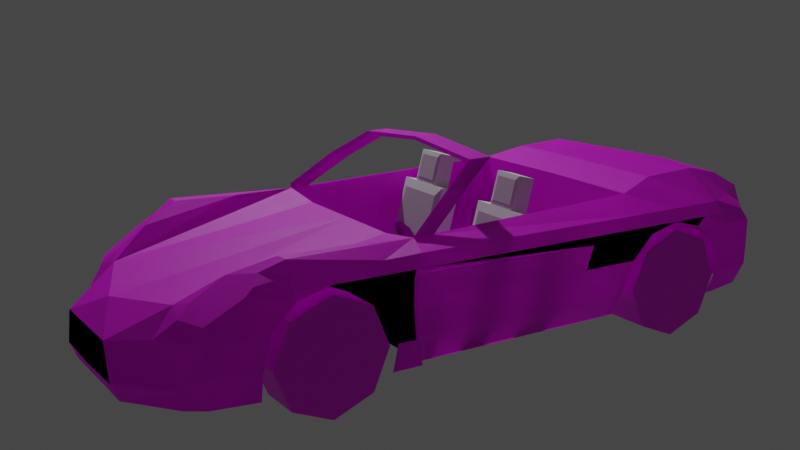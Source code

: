 # Source: Porsche_911.blend  (saved by Blender 3.5.10; exported with 4.5.12 LTS)
import bpy
from mathutils import Matrix  # noqa: F401  (used for matrix-valued properties, if any)

bpy.ops.wm.read_factory_settings(use_empty=True)
scene = bpy.context.scene
scene.name = 'Scene'

# ---- collections
col_collection = bpy.data.collections.new('Collection'); scene.collection.children.link(col_collection)
col_references = bpy.data.collections.new('References'); scene.collection.children.link(col_references)

# ---- images (referenced by path relative to the original .blend; pixels are not part of the script)
import os
ASSET_DIR = os.environ.get("B2B_ASSET_DIR", "")  # directory of the original .blend (textures are referenced by path, not embedded)
HERE = os.path.dirname(os.path.abspath(__file__))  # packed textures are extracted next to this script under _unpacked/

def load_image(name, relpath, width, height, colorspace="sRGB"):
    """Load a texture the original file referenced (path relative to the .blend, or extracted next to this script)."""
    p = next((c for c in (os.path.join(HERE, relpath), os.path.join(ASSET_DIR, relpath)) if relpath and os.path.exists(c)), "")
    if p:
        img = bpy.data.images.load(p, check_existing=True)
        img.name = name
    else:  # same state as the original file: an image datablock whose file is absent (Cycles renders it pink)
        img = bpy.data.images.new(name, width, height)
        img.source = "FILE"
        img.filepath = "//" + (relpath or name)
    img.colorspace_settings.name = colorspace
    return img
img_porsche_body = load_image('Porsche_body', 'Porsche_body.png', 1024, 1024, 'sRGB')
img_wheels = load_image('Wheels', 'Wheels.png', 1024, 1024, 'sRGB')
img_steering_wheel = load_image('Steering wheel', 'Steering wheel.png', 1024, 1024, 'sRGB')

# ---- materials (node trees are filled in below, after node groups)
mat_material_001 = bpy.data.materials.new('Material.001')
mat_material = bpy.data.materials.new('Material')
mat_material_003 = bpy.data.materials.new('Material.003')

# ---- material node trees
mat_material_001.use_nodes = True; mat_material_001.node_tree.nodes.clear()
_N = mat_material_001.node_tree.nodes; _L = mat_material_001.node_tree.links
n0 = _N.new('ShaderNodeBsdfPrincipled'); n0.name = 'Principled BSDF'; n0.location = (10, 300)
n0.distribution = 'GGX'
n0.subsurface_method = 'RANDOM_WALK_SKIN'
n0.inputs[3].default_value = 1.45
n0.inputs[27].default_value = (0.0, 0.0, 0.0, 1.0)
n0.inputs[28].default_value = 1.0
n1 = _N.new('ShaderNodeOutputMaterial'); n1.name = 'Material Output'; n1.location = (300, 300)
n2 = _N.new('ShaderNodeTexImage'); n2.name = 'Image Texture'; n2.location = (-280, 271)
n2.image = img_porsche_body
_L.new(n0.outputs[0], n1.inputs[0])
_L.new(n2.outputs[0], n0.inputs[0])
n1.is_active_output = True
mat_material.use_nodes = True; mat_material.node_tree.nodes.clear()
_N = mat_material.node_tree.nodes; _L = mat_material.node_tree.links
n0 = _N.new('ShaderNodeBsdfPrincipled'); n0.name = 'Principled BSDF'; n0.location = (10, 300)
n0.distribution = 'GGX'
n0.subsurface_method = 'RANDOM_WALK_SKIN'
n0.inputs[3].default_value = 1.45
n0.inputs[27].default_value = (0.0, 0.0, 0.0, 1.0)
n0.inputs[28].default_value = 1.0
n1 = _N.new('ShaderNodeOutputMaterial'); n1.name = 'Material Output'; n1.location = (300, 300)
n2 = _N.new('ShaderNodeTexImage'); n2.name = 'Image Texture'; n2.location = (-280, 271)
n2.image = img_wheels
_L.new(n0.outputs[0], n1.inputs[0])
_L.new(n2.outputs[0], n0.inputs[0])
n1.is_active_output = True
mat_material_003.use_nodes = True; mat_material_003.node_tree.nodes.clear()
_N = mat_material_003.node_tree.nodes; _L = mat_material_003.node_tree.links
n0 = _N.new('ShaderNodeBsdfPrincipled'); n0.name = 'Principled BSDF'; n0.location = (10, 300)
n0.distribution = 'GGX'
n0.subsurface_method = 'RANDOM_WALK_SKIN'
n0.inputs[3].default_value = 1.45
n0.inputs[27].default_value = (0.0, 0.0, 0.0, 1.0)
n0.inputs[28].default_value = 1.0
n1 = _N.new('ShaderNodeOutputMaterial'); n1.name = 'Material Output'; n1.location = (300, 300)
n2 = _N.new('ShaderNodeTexImage'); n2.name = 'Image Texture'; n2.location = (-280, 271)
n2.image = img_steering_wheel
_L.new(n0.outputs[0], n1.inputs[0])
_L.new(n2.outputs[0], n0.inputs[0])
n1.is_active_output = True

# ---- world
world_world = bpy.data.worlds.new('World'); scene.world = world_world
world_world.use_nodes = True; world_world.node_tree.nodes.clear()
_N = world_world.node_tree.nodes; _L = world_world.node_tree.links
n0 = _N.new('ShaderNodeOutputWorld'); n0.name = 'World Output'; n0.location = (300, 300)
n1 = _N.new('ShaderNodeBackground'); n1.name = 'Background'; n1.location = (10, 300)
n1.inputs[0].default_value = (0.05088, 0.05088, 0.05088, 1.0)
_L.new(n1.outputs[0], n0.inputs[0])
n0.is_active_output = True
world_world.color = (0.05088, 0.05088, 0.05088)
world_world.use_sun_shadow = False
world_world.sun_shadow_jitter_overblur = 0.0

# ---- cameras
cam_camera = bpy.data.cameras.new('Camera')
cam_camera.clip_end = 100.0
cam_camera.ortho_scale = 7.314

# ---- lights
light_light = bpy.data.lights.new('Light', 'POINT')
light_light.transmission_factor = 0.0
light_light.energy = 1000.0
light_light.shadow_soft_size = 0.1
light_light.shadow_maximum_resolution = 0.006
light_light.use_absolute_resolution = True

# ---- meshes
me_circle_002 = bpy.data.meshes.new('Circle.002')
me_circle_002.from_pydata([(0.6832, 2.91, 0.2549), (0.6832, 2.87, 0.4049), (0.6832, 2.76, 0.5147), (0.6832, 2.61, 0.5549), (0.6832, 2.46, 0.5147), (0.6832, 2.35, 0.4049), (0.6832, 2.31, 0.2549), (0.6517, 2.316, 0.1208), (0.6832, 0.921, 0.5147), (0.6832, 1.031, 0.4049), (0.6588, 1.071, 0.2549), (0.6517, 2.906, 0.1262), (0.6832, 0.771, 0.5549), (0.6832, 0.621, 0.5147), (0.6832, 0.5112, 0.4049), (0.6702, 0.471, 0.2549), (0.6076, 0.4585, 0.1322), (0.609, 1.078, 0.1332), (0.6224, 3.1, 0.2549), (0.6187, 3.094, 0.3761), (0.6106, 2.941, 0.5421), (0.5976, 2.902, 0.5725), (0.5912, 3.096, 0.1114), (0.4331, 0.4157, 0.7288), (0.5987, 0.4157, 0.5997), (0.6482, 0.4157, 0.5435), (0.6109, 0.4157, 0.1338), (0.6769, 0.771, 0.6186), (0.5558, 2.864, 0.6121), (0.6704, 0.4157, 0.2565), (0.6759, 2.778, 0.5549), (0.6567, 2.358, 0.6083), (0.6832, 2.421, 0.5549), (0.6405, 2.771, 0.6083), (0.6832, 0.5783, 0.5549), (0.6769, 0.9694, 0.6186), (0.6769, 0.5106, 0.6186), (0.6832, 0.9397, 0.5549), (0.6517, 2.17, 0.1223), (0.6832, 2.224, 0.2549), (0.6832, 2.235, 0.4049), (0.6832, 2.232, 0.5147), (0.6769, 2.194, 0.6186), (0.6832, 2.225, 0.5549), (0.609, 1.814, 0.1332), (0.6832, 1.427, 0.2443), (0.6832, 1.316, 0.4049), (0.6832, 1.277, 0.5147), (0.6769, 1.266, 0.6186), (0.6832, 1.266, 0.5549), (0.4842, 0.771, 0.7355), (0.5236, 3.178, 0.1841), (0.6735, 0.4157, 0.3859), (0.5565, 2.157, 0.6484), (0.6027, 2.764, 0.6623), (0.5349, 0.9694, 0.6866), (0.4842, 0.5106, 0.7478), (0.5618, 2.059, 0.6505), (0.5234, 3.174, 0.104), (0.3894, 3.235, 0.3612), (0.4482, 2.95, 0.5903), (0.3497, 3.131, 0.473), (0.5411, 2.769, 0.6623), (0.3497, 3.131, 0.473), (0.4353, 3.092, 0.4996), (0.2743, 3.374, 0.1723), (0.2741, 3.34, 0.09222), (0.0, 3.374, 0.1633), (0.0, 3.34, 0.09222), (0.2241, 3.374, 0.3346), (0.0, 3.374, 0.3346), (0.492, 1.96, 0.795), (0.4947, 1.862, 0.7923), (0.4185, 1.677, 0.9003), (0.4159, 1.789, 0.9), (0.0, 1.676, 0.9369), (0.0, 1.788, 0.9366), (0.609, 2.155, 0.1226), (0.6489, 2.191, 0.2545), (0.6489, 2.197, 0.4049), (0.6489, 2.192, 0.5147), (0.6769, 2.155, 0.6186), (0.6832, 2.185, 0.5549), (0.0, 2.155, 0.6186), (0.0, 3.271, 0.4366), (0.6735, 0.4157, 0.4938), (0.4312, 0.2619, 0.6927), (0.5367, 0.2716, 0.6023), (0.6258, 0.2619, 0.5435), (0.609, 0.2619, 0.1547), (0.6685, 0.2619, 0.2698), (0.6716, 0.2619, 0.3859), (0.6716, 0.2619, 0.4938), (0.3097, 0.09863, 0.6358), (0.4077, 0.07015, 0.5997), (0.4302, 0.07015, 0.5435), (0.0, 0.0629, 0.1788), (0.4103, 0.07015, 0.2698), (0.4077, 0.07015, 0.3859), (0.4039, 0.07015, 0.4938), (0.0, 0.3484, 0.7288), (0.0, -0.001098, 0.4832), (0.0, 0.01209, 0.4416), (0.0, 0.02659, 0.2271), (0.0, 0.0002207, 0.2944), (0.0, 0.01868, 0.3407), (0.0, 0.02659, 0.3813), (0.0, 0.1947, 0.6927), (0.0, 0.1947, 0.1547), (0.0, 0.03139, 0.6358), (0.0, -0.004341, 0.1788), (0.0, 0.7536, 0.7355), (0.0, 0.952, 0.6866), (0.0, 0.4932, 0.7478), (0.3384, 2.155, 0.6186), (0.4554, 3.154, 0.4468), (0.5813, 3.103, 0.4439), (0.0, 1.078, 0.1332), (0.0, 2.155, 0.1226), (0.0, 2.155, 0.1226), (0.5299, 2.463, 0.6554), (0.5726, 2.157, 0.6669), (0.5779, 2.059, 0.669), (0.5082, 1.96, 0.8135), (0.5108, 1.862, 0.8108), (0.4346, 1.678, 0.9188), (0.432, 1.789, 0.9185), (0.0, 1.788, 0.9551), (0.0, 1.677, 0.9554), (-0.6832, 2.91, 0.2549), (-0.6832, 2.87, 0.4049), (-0.6832, 2.76, 0.5147), (-0.6832, 2.61, 0.5549), (-0.6832, 2.46, 0.5147), (-0.6832, 2.35, 0.4049), (-0.6832, 2.31, 0.2549), (-0.6517, 2.316, 0.1208), (-0.6832, 0.921, 0.5147), (-0.6832, 1.031, 0.4049), (-0.6588, 1.071, 0.2549), (-0.6517, 2.906, 0.1262), (-0.6832, 0.771, 0.5549), (-0.6832, 0.621, 0.5147), (-0.6832, 0.5112, 0.4049), (-0.6702, 0.471, 0.2549), (-0.6076, 0.4585, 0.1322), (-0.609, 1.078, 0.1332), (-0.6224, 3.1, 0.2549), (-0.6187, 3.094, 0.3761), (-0.6106, 2.941, 0.5421), (-0.5976, 2.902, 0.5725), (-0.5912, 3.096, 0.1114), (-0.4331, 0.4157, 0.7288), (-0.5987, 0.4157, 0.5997), (-0.6482, 0.4157, 0.5435), (-0.6109, 0.4157, 0.1338), (-0.6769, 0.771, 0.6186), (-0.5558, 2.864, 0.6121), (-0.6704, 0.4157, 0.2565), (-0.6759, 2.778, 0.5549), (-0.6567, 2.358, 0.6083), (-0.6832, 2.421, 0.5549), (-0.6405, 2.771, 0.6083), (-0.6832, 0.5783, 0.5549), (-0.6769, 0.9694, 0.6186), (-0.6769, 0.5106, 0.6186), (-0.6832, 0.9397, 0.5549), (-0.6517, 2.17, 0.1223), (-0.6832, 2.224, 0.2549), (-0.6832, 2.235, 0.4049), (-0.6832, 2.232, 0.5147), (-0.6769, 2.194, 0.6186), (-0.6832, 2.225, 0.5549), (-0.609, 1.814, 0.1332), (-0.6832, 1.427, 0.2443), (-0.6832, 1.316, 0.4049), (-0.6832, 1.277, 0.5147), (-0.6769, 1.266, 0.6186), (-0.6832, 1.266, 0.5549), (-0.4842, 0.771, 0.7355), (-0.5236, 3.178, 0.1841), (-0.6735, 0.4157, 0.3859), (-0.5565, 2.157, 0.6484), (-0.6027, 2.764, 0.6623), (-0.5349, 0.9694, 0.6866), (-0.4842, 0.5106, 0.7478), (-0.5618, 2.059, 0.6505), (-0.5234, 3.174, 0.104), (-0.3894, 3.235, 0.3612), (-0.4482, 2.95, 0.5903), (-0.3497, 3.131, 0.473), (-0.5411, 2.769, 0.6623), (-0.3497, 3.131, 0.473), (-0.4353, 3.092, 0.4996), (-0.2743, 3.374, 0.1723), (-0.2741, 3.34, 0.09222), (-0.2241, 3.374, 0.3346), (-0.492, 1.96, 0.795), (-0.4947, 1.862, 0.7923), (-0.4185, 1.677, 0.9003), (-0.4159, 1.789, 0.9), (-0.609, 2.155, 0.1226), (-0.6489, 2.191, 0.2545), (-0.6489, 2.197, 0.4049), (-0.6489, 2.192, 0.5147), (-0.6769, 2.155, 0.6186), (-0.6832, 2.185, 0.5549), (-0.6735, 0.4157, 0.4938), (-0.4312, 0.2619, 0.6927), (-0.5367, 0.2716, 0.6023), (-0.6258, 0.2619, 0.5435), (-0.609, 0.2619, 0.1547), (-0.6685, 0.2619, 0.2698), (-0.6716, 0.2619, 0.3859), (-0.6716, 0.2619, 0.4938), (-0.3097, 0.09863, 0.6358), (-0.4077, 0.07015, 0.5997), (-0.4302, 0.07015, 0.5435), (-0.4103, 0.07015, 0.2698), (-0.4077, 0.07015, 0.3859), (-0.4039, 0.07015, 0.4938), (-0.3384, 2.155, 0.6186), (-0.4554, 3.154, 0.4468), (-0.5813, 3.103, 0.4439), (-0.5299, 2.463, 0.6554), (-0.5726, 2.157, 0.6669), (-0.5779, 2.059, 0.669), (-0.5082, 1.96, 0.8135), (-0.5108, 1.862, 0.8108), (-0.4346, 1.678, 0.9188), (-0.432, 1.789, 0.9185)], [(63, 61), (192, 190)], [(36, 25, 34), (52, 15, 14), (56, 24, 36), (11, 18, 0), (0, 19, 1), (1, 20, 2), (21, 2, 20), (47, 37, 8), (49, 81, 48), (46, 10, 45), (45, 17, 44), (85, 14, 13), (21, 33, 30), (31, 3, 33), (35, 49, 48), (32, 4, 3), (30, 3, 2), (37, 12, 8), (34, 27, 36), (27, 37, 35), (34, 13, 12), (31, 43, 32), (7, 39, 38), (6, 40, 39), (5, 41, 40), (32, 41, 4), (28, 54, 33), (36, 50, 56), (57, 55, 35), (120, 54, 62), (55, 27, 35), (34, 85, 13), (115, 19, 59), (22, 51, 18), (28, 62, 54), (66, 51, 58), (66, 67, 65), (65, 59, 51), (67, 69, 65), (51, 19, 18), (74, 123, 71), (73, 128, 75), (71, 121, 53), (69, 84, 63), (29, 16, 15), (29, 89, 26), (92, 52, 85), (24, 88, 25), (25, 92, 85), (52, 90, 29), (23, 87, 24), (98, 90, 91), (88, 99, 92), (97, 89, 90), (92, 98, 91), (87, 95, 88), (86, 94, 87), (101, 95, 94), (104, 96, 97), (105, 97, 98), (102, 99, 95), (106, 98, 99), (107, 93, 86), (100, 86, 23), (96, 108, 89), (113, 23, 56), (111, 56, 50), (112, 50, 55), (101, 93, 109), (114, 53, 63), (19, 116, 20), (118, 17, 77), (9, 47, 8), (54, 31, 33), (64, 63, 60), (64, 60, 20), (62, 60, 120), (63, 120, 60), (42, 31, 53), (53, 81, 42), (123, 122, 121), (126, 124, 123), (126, 128, 125), (72, 122, 124), (74, 127, 126), (57, 121, 122), (73, 124, 125), (71, 57, 72), (72, 74, 71), (74, 75, 76), (17, 53, 77), (63, 83, 114), (53, 114, 77), (114, 119, 77), (42, 82, 43), (43, 80, 41), (41, 79, 40), (79, 39, 40), (78, 38, 39), (47, 82, 49), (46, 80, 47), (45, 79, 46), (44, 78, 45), (55, 117, 112), (57, 35, 81), (36, 24, 25), (52, 29, 15), (56, 23, 24), (11, 22, 18), (0, 18, 19), (1, 19, 20), (21, 30, 2), (47, 49, 37), (49, 82, 81), (46, 9, 10), (45, 10, 17), (85, 52, 14), (21, 28, 33), (32, 3, 31), (3, 30, 33), (35, 37, 49), (34, 12, 27), (27, 12, 37), (31, 42, 43), (7, 6, 39), (6, 5, 40), (5, 4, 41), (32, 43, 41), (36, 27, 50), (120, 53, 54), (55, 50, 27), (34, 25, 85), (59, 63, 115), (63, 64, 115), (115, 116, 19), (22, 58, 51), (28, 60, 62), (66, 65, 51), (66, 68, 67), (65, 69, 59), (67, 70, 69), (51, 59, 19), (74, 126, 123), (73, 125, 128), (71, 123, 121), (63, 59, 69), (69, 70, 84), (29, 26, 16), (29, 90, 89), (92, 91, 52), (24, 87, 88), (25, 88, 92), (52, 91, 90), (23, 86, 87), (98, 97, 90), (88, 95, 99), (97, 96, 89), (92, 99, 98), (87, 94, 95), (86, 93, 94), (101, 102, 95), (104, 103, 96), (105, 104, 97), (102, 106, 99), (106, 105, 98), (107, 109, 93), (100, 107, 86), (96, 110, 108), (113, 100, 23), (111, 113, 56), (112, 111, 50), (101, 94, 93), (118, 117, 17), (9, 46, 47), (54, 53, 31), (28, 21, 60), (21, 20, 60), (20, 116, 64), (116, 115, 64), (63, 53, 120), (53, 57, 81), (123, 124, 122), (126, 125, 124), (126, 127, 128), (72, 57, 122), (74, 76, 127), (57, 53, 121), (73, 72, 124), (71, 53, 57), (72, 73, 74), (74, 73, 75), (17, 55, 53), (63, 84, 83), (114, 83, 119), (42, 81, 82), (43, 82, 80), (41, 80, 79), (79, 78, 39), (78, 77, 38), (47, 80, 82), (46, 79, 80), (45, 78, 79), (44, 77, 78), (55, 17, 117), (165, 163, 154), (181, 143, 144), (185, 165, 153), (140, 129, 147), (129, 130, 148), (130, 131, 149), (150, 149, 131), (176, 137, 166), (178, 177, 205), (175, 174, 139), (174, 173, 146), (207, 142, 143), (150, 159, 162), (160, 162, 132), (164, 177, 178), (161, 132, 133), (159, 131, 132), (166, 137, 141), (163, 165, 156), (156, 164, 166), (163, 141, 142), (160, 161, 172), (136, 167, 168), (135, 168, 169), (134, 169, 170), (161, 133, 170), (157, 162, 183), (165, 185, 179), (186, 164, 184), (224, 191, 183), (184, 164, 156), (163, 142, 207), (222, 188, 148), (151, 147, 180), (157, 183, 191), (195, 187, 180), (195, 194, 67), (194, 180, 188), (67, 194, 196), (180, 147, 148), (200, 197, 227), (199, 75, 128), (197, 182, 225), (196, 192, 84), (158, 144, 145), (158, 155, 211), (214, 207, 181), (153, 154, 210), (154, 207, 214), (181, 158, 212), (152, 153, 209), (219, 213, 212), (210, 214, 220), (218, 212, 211), (214, 213, 219), (209, 210, 217), (208, 209, 216), (101, 216, 217), (104, 218, 96), (105, 219, 218), (102, 217, 220), (106, 220, 219), (107, 208, 215), (100, 152, 208), (96, 211, 108), (113, 185, 152), (111, 179, 185), (112, 184, 179), (101, 109, 215), (221, 192, 182), (148, 149, 223), (118, 201, 146), (138, 137, 176), (183, 162, 160), (193, 189, 192), (193, 149, 189), (191, 224, 189), (192, 189, 224), (171, 182, 160), (182, 171, 205), (227, 225, 226), (230, 227, 228), (230, 229, 128), (198, 228, 226), (200, 230, 127), (186, 226, 225), (199, 229, 228), (197, 198, 186), (198, 197, 200), (200, 76, 75), (146, 201, 182), (192, 221, 83), (182, 201, 221), (221, 201, 119), (171, 172, 206), (172, 170, 204), (170, 169, 203), (203, 169, 168), (202, 168, 167), (176, 178, 206), (175, 176, 204), (174, 175, 203), (173, 174, 202), (184, 112, 117), (186, 205, 164), (165, 154, 153), (181, 144, 158), (185, 153, 152), (140, 147, 151), (129, 148, 147), (130, 149, 148), (150, 131, 159), (176, 166, 178), (178, 205, 206), (175, 139, 138), (174, 146, 139), (207, 143, 181), (150, 162, 157), (161, 160, 132), (132, 162, 159), (164, 178, 166), (163, 156, 141), (156, 166, 141), (160, 172, 171), (136, 168, 135), (135, 169, 134), (134, 170, 133), (161, 170, 172), (165, 179, 156), (224, 183, 182), (184, 156, 179), (163, 207, 154), (188, 222, 192), (192, 222, 193), (222, 148, 223), (151, 180, 187), (157, 191, 189), (195, 180, 194), (195, 67, 68), (194, 188, 196), (67, 196, 70), (180, 148, 188), (200, 227, 230), (199, 128, 229), (197, 225, 227), (192, 196, 188), (196, 84, 70), (158, 145, 155), (158, 211, 212), (214, 181, 213), (153, 210, 209), (154, 214, 210), (181, 212, 213), (152, 209, 208), (219, 212, 218), (210, 220, 217), (218, 211, 96), (214, 219, 220), (209, 217, 216), (208, 216, 215), (101, 217, 102), (105, 218, 104), (102, 220, 106), (106, 219, 105), (107, 215, 109), (100, 208, 107), (113, 152, 100), (111, 185, 113), (112, 179, 111), (101, 215, 216), (118, 146, 117), (138, 176, 175), (183, 160, 182), (157, 189, 150), (150, 189, 149), (149, 193, 223), (223, 193, 222), (192, 224, 182), (182, 205, 186), (227, 226, 228), (230, 228, 229), (230, 128, 127), (198, 226, 186), (200, 127, 76), (186, 225, 182), (199, 228, 198), (197, 186, 182), (198, 200, 199), (200, 75, 199), (146, 182, 184), (192, 83, 84), (221, 119, 83), (171, 206, 205), (172, 204, 206), (170, 203, 204), (203, 168, 202), (202, 167, 201), (176, 206, 204), (175, 204, 203), (174, 203, 202), (173, 202, 201), (184, 117, 146)])
_uv = me_circle_002.uv_layers.new(name='UVMap')
_uv.uv.foreach_set('vector', [0.496, 0.1865, 0.4953, 0.1611, 0.5149, 0.1922, 0.5225, 0.137, 0.552, 0.1183, 0.5366, 0.157, 0.4538, 0.1974, 0.4812, 0.1677, 0.496, 0.1865, 0.5719, 0.9263, 0.4938, 0.9118, 0.5538, 0.8817, 0.5538, 0.8817, 0.4803, 0.8784, 0.5365, 0.8276, 0.5365, 0.8276, 0.4847, 0.8153, 0.5262, 0.773, 0.482, 0.8008, 0.5262, 0.773, 0.4847, 0.8153, 0.5478, 0.3694, 0.5385, 0.2841, 0.5488, 0.2786, 0.5377, 0.3665, 0.5152, 0.5888, 0.5216, 0.3662, 0.5761, 0.3798, 0.616, 0.3178, 0.6158, 0.4079, 0.6158, 0.4079, 0.6499, 0.3199, 0.6474, 0.5044, 0.5053, 0.1541, 0.5366, 0.157, 0.5288, 0.197, 0.482, 0.8008, 0.4968, 0.7649, 0.5124, 0.7716, 0.5104, 0.6467, 0.5219, 0.722, 0.4968, 0.7649, 0.5224, 0.2927, 0.5377, 0.3665, 0.5216, 0.3662, 0.5261, 0.6663, 0.5369, 0.6787, 0.5219, 0.722, 0.5124, 0.7716, 0.5219, 0.722, 0.5262, 0.773, 0.5385, 0.2841, 0.5338, 0.2385, 0.5488, 0.2786, 0.5149, 0.1922, 0.5175, 0.2423, 0.496, 0.1865, 0.5175, 0.2423, 0.5385, 0.2841, 0.5224, 0.2927, 0.5149, 0.1922, 0.5288, 0.197, 0.5338, 0.2385, 0.5104, 0.6467, 0.5315, 0.6086, 0.5261, 0.6663, 0.6474, 0.6426, 0.6124, 0.6159, 0.6493, 0.604, 0.611, 0.6389, 0.5724, 0.6162, 0.6124, 0.6159, 0.5705, 0.6477, 0.5427, 0.6125, 0.5724, 0.6162, 0.5261, 0.6663, 0.5427, 0.6125, 0.5369, 0.6787, 0.4708, 0.7852, 0.4818, 0.7584, 0.4968, 0.7649, 0.496, 0.1865, 0.4642, 0.2504, 0.4538, 0.1974, 0.4828, 0.5603, 0.4826, 0.2976, 0.5224, 0.2927, 0.4683, 0.6861, 0.4818, 0.7584, 0.4684, 0.759, 0.4826, 0.2976, 0.5175, 0.2423, 0.5224, 0.2927, 0.5149, 0.1922, 0.5053, 0.1541, 0.5288, 0.197, 0.4281, 0.8699, 0.4803, 0.8784, 0.4053, 0.9035, 0.5072, 0.959, 0.4645, 0.9473, 0.4938, 0.9118, 0.4708, 0.7852, 0.4684, 0.759, 0.4818, 0.7584, 0.3746, 0.9971, 0.4645, 0.9473, 0.4728, 0.9729, 0.3746, 0.9971, 0.2866, 0.9751, 0.3683, 0.9697, 0.3683, 0.9697, 0.4053, 0.9035, 0.4645, 0.9473, 0.2866, 0.9751, 0.3501, 0.9275, 0.3683, 0.9697, 0.4645, 0.9473, 0.4803, 0.8784, 0.4938, 0.9118, 0.6542, 0.1436, 0.6628, 0.07629, 0.6568, 0.07528, 0.6639, 0.1529, 0.6515, 0.2734, 0.6636, 0.2736, 0.6568, 0.07528, 0.664, 0.0003958, 0.6598, 9.09e-05, 0.3501, 0.9275, 0.2959, 0.8837, 0.3979, 0.8549, 0.5398, 0.1115, 0.5648, 0.08504, 0.552, 0.1183, 0.5398, 0.1115, 0.516, 0.06946, 0.5546, 0.08089, 0.4867, 0.1319, 0.5225, 0.137, 0.5053, 0.1541, 0.4812, 0.1677, 0.4776, 0.1375, 0.4953, 0.1611, 0.4953, 0.1611, 0.4867, 0.1319, 0.5053, 0.1541, 0.5225, 0.137, 0.5084, 0.09828, 0.5398, 0.1115, 0.4435, 0.1802, 0.4619, 0.1465, 0.4812, 0.1677, 0.4473, 0.09278, 0.5084, 0.09828, 0.497, 0.1172, 0.4776, 0.1375, 0.44, 0.1091, 0.4867, 0.1319, 0.4547, 0.07481, 0.516, 0.06946, 0.5084, 0.09828, 0.4867, 0.1319, 0.4473, 0.09278, 0.497, 0.1172, 0.4619, 0.1465, 0.4403, 0.1177, 0.4776, 0.1375, 0.4392, 0.154, 0.4342, 0.1242, 0.4619, 0.1465, 0.3765, 0.08972, 0.4403, 0.1177, 0.4342, 0.1242, 0.3803, 0.05284, 0.3928, 0.02663, 0.4547, 0.07481, 0.3792, 0.06288, 0.4547, 0.07481, 0.4473, 0.09278, 0.3773, 0.08189, 0.44, 0.1091, 0.4403, 0.1177, 0.3784, 0.07069, 0.4473, 0.09278, 0.44, 0.1091, 0.3711, 0.1433, 0.4198, 0.1289, 0.4392, 0.154, 0.3684, 0.1694, 0.4392, 0.154, 0.4435, 0.1802, 0.3928, 0.02663, 0.4094, 0.004966, 0.516, 0.06946, 0.3659, 0.1946, 0.4435, 0.1802, 0.4538, 0.1974, 0.3607, 0.2456, 0.4538, 0.1974, 0.4642, 0.2504, 0.3563, 0.2889, 0.4642, 0.2504, 0.4826, 0.2976, 0.3765, 0.08972, 0.4198, 0.1289, 0.3738, 0.1162, 0.4119, 0.6025, 0.4812, 0.5855, 0.3979, 0.8549, 0.4803, 0.8784, 0.4645, 0.8628, 0.4847, 0.8153, 0.3354, 0.4952, 0.4128, 0.4016, 0.4004, 0.4937, 0.5767, 0.3069, 0.5478, 0.3694, 0.5488, 0.2786, 0.4818, 0.7584, 0.5104, 0.6467, 0.4968, 0.7649, 0.426, 0.8462, 0.3979, 0.8549, 0.4399, 0.8037, 0.426, 0.8462, 0.4399, 0.8037, 0.4847, 0.8153, 0.4684, 0.759, 0.4399, 0.8037, 0.4683, 0.6861, 0.3979, 0.8549, 0.4683, 0.6861, 0.4399, 0.8037, 0.5146, 0.5985, 0.5104, 0.6467, 0.4812, 0.5855, 0.4812, 0.5855, 0.5152, 0.5888, 0.5146, 0.5985, 0.6628, 0.07629, 0.6597, 0.01316, 0.664, 0.0003958, 0.6636, 0.1423, 0.6567, 0.102, 0.6628, 0.07629, 0.6636, 0.1423, 0.6515, 0.2734, 0.6543, 0.151, 0.6619, 0.1009, 0.6597, 0.01316, 0.6567, 0.102, 0.6542, 0.1436, 0.664, 0.2736, 0.6636, 0.1423, 0.6633, 0.0172, 0.664, 0.0003958, 0.6597, 0.01316, 0.6639, 0.1529, 0.6567, 0.102, 0.6543, 0.151, 0.6568, 0.07528, 0.6633, 0.0172, 0.6619, 0.1009, 0.6619, 0.1009, 0.6542, 0.1436, 0.6568, 0.07528, 0.6542, 0.1436, 0.6636, 0.2736, 0.6501, 0.2734, 0.4128, 0.4016, 0.4812, 0.5855, 0.4004, 0.4937, 0.3979, 0.8549, 0.325, 0.5973, 0.4119, 0.6025, 0.4812, 0.5855, 0.4119, 0.6025, 0.4004, 0.4937, 0.4119, 0.6025, 0.3353, 0.4953, 0.4004, 0.4937, 0.5146, 0.5985, 0.5315, 0.5973, 0.5315, 0.6086, 0.5315, 0.6086, 0.5451, 0.5989, 0.5427, 0.6125, 0.5427, 0.6125, 0.5735, 0.6025, 0.5724, 0.6162, 0.5735, 0.6025, 0.6124, 0.6159, 0.5724, 0.6162, 0.6135, 0.6032, 0.6493, 0.604, 0.6124, 0.6159, 0.5478, 0.3694, 0.5315, 0.5973, 0.5377, 0.3665, 0.5761, 0.3798, 0.5451, 0.5989, 0.5478, 0.3694, 0.6158, 0.4079, 0.5735, 0.6025, 0.5761, 0.3798, 0.6474, 0.5044, 0.6135, 0.6032, 0.6158, 0.4079, 0.4826, 0.2976, 0.3471, 0.3797, 0.3563, 0.2889, 0.4828, 0.5603, 0.5224, 0.2927, 0.5152, 0.5888, 0.496, 0.1865, 0.4812, 0.1677, 0.4953, 0.1611, 0.5225, 0.137, 0.5398, 0.1115, 0.552, 0.1183, 0.4538, 0.1974, 0.4435, 0.1802, 0.4812, 0.1677, 0.5719, 0.9263, 0.5072, 0.959, 0.4938, 0.9118, 0.5538, 0.8817, 0.4938, 0.9118, 0.4803, 0.8784, 0.5365, 0.8276, 0.4803, 0.8784, 0.4847, 0.8153, 0.482, 0.8008, 0.5124, 0.7716, 0.5262, 0.773, 0.5478, 0.3694, 0.5377, 0.3665, 0.5385, 0.2841, 0.5377, 0.3665, 0.5315, 0.5973, 0.5152, 0.5888, 0.5761, 0.3798, 0.5767, 0.3069, 0.616, 0.3178, 0.6158, 0.4079, 0.616, 0.3178, 0.6499, 0.3199, 0.5053, 0.1541, 0.5225, 0.137, 0.5366, 0.157, 0.482, 0.8008, 0.4708, 0.7852, 0.4968, 0.7649, 0.5261, 0.6663, 0.5219, 0.722, 0.5104, 0.6467, 0.5219, 0.722, 0.5124, 0.7716, 0.4968, 0.7649, 0.5224, 0.2927, 0.5385, 0.2841, 0.5377, 0.3665, 0.5149, 0.1922, 0.5338, 0.2385, 0.5175, 0.2423, 0.5175, 0.2423, 0.5338, 0.2385, 0.5385, 0.2841, 0.5104, 0.6467, 0.5146, 0.5985, 0.5315, 0.6086, 0.6474, 0.6426, 0.611, 0.6389, 0.6124, 0.6159, 0.611, 0.6389, 0.5705, 0.6477, 0.5724, 0.6162, 0.5705, 0.6477, 0.5369, 0.6787, 0.5427, 0.6125, 0.5261, 0.6663, 0.5315, 0.6086, 0.5427, 0.6125, 0.496, 0.1865, 0.5175, 0.2423, 0.4642, 0.2504, 0.4683, 0.6861, 0.4812, 0.5855, 0.4818, 0.7584, 0.4826, 0.2976, 0.4642, 0.2504, 0.5175, 0.2423, 0.5149, 0.1922, 0.4953, 0.1611, 0.5053, 0.1541, 0.4053, 0.9035, 0.3979, 0.8549, 0.4281, 0.8699, 0.3979, 0.8549, 0.426, 0.8462, 0.4281, 0.8699, 0.4281, 0.8699, 0.4645, 0.8628, 0.4803, 0.8784, 0.5072, 0.959, 0.4728, 0.9729, 0.4645, 0.9473, 0.4708, 0.7852, 0.4399, 0.8037, 0.4684, 0.759, 0.3746, 0.9971, 0.3683, 0.9697, 0.4645, 0.9473, 0.3746, 0.9971, 0.2841, 0.9999, 0.2866, 0.9751, 0.3683, 0.9697, 0.3501, 0.9275, 0.4053, 0.9035, 0.2866, 0.9751, 0.2919, 0.9237, 0.3501, 0.9275, 0.4645, 0.9473, 0.4053, 0.9035, 0.4803, 0.8784, 0.6542, 0.1436, 0.6636, 0.1423, 0.6628, 0.07629, 0.6639, 0.1529, 0.6543, 0.151, 0.6515, 0.2734, 0.6568, 0.07528, 0.6628, 0.07629, 0.664, 0.0003958, 0.3979, 0.8549, 0.4053, 0.9035, 0.3501, 0.9275, 0.3501, 0.9275, 0.2919, 0.9237, 0.2959, 0.8837, 0.5398, 0.1115, 0.5546, 0.08089, 0.5648, 0.08504, 0.5398, 0.1115, 0.5084, 0.09828, 0.516, 0.06946, 0.4867, 0.1319, 0.497, 0.1172, 0.5225, 0.137, 0.4812, 0.1677, 0.4619, 0.1465, 0.4776, 0.1375, 0.4953, 0.1611, 0.4776, 0.1375, 0.4867, 0.1319, 0.5225, 0.137, 0.497, 0.1172, 0.5084, 0.09828, 0.4435, 0.1802, 0.4392, 0.154, 0.4619, 0.1465, 0.4473, 0.09278, 0.4547, 0.07481, 0.5084, 0.09828, 0.4776, 0.1375, 0.4403, 0.1177, 0.44, 0.1091, 0.4547, 0.07481, 0.3928, 0.02663, 0.516, 0.06946, 0.4867, 0.1319, 0.44, 0.1091, 0.4473, 0.09278, 0.4619, 0.1465, 0.4342, 0.1242, 0.4403, 0.1177, 0.4392, 0.154, 0.4198, 0.1289, 0.4342, 0.1242, 0.3765, 0.08972, 0.3773, 0.08189, 0.4403, 0.1177, 0.652, 0.6186, 0.6501, 0.6032, 0.652, 0.5903, 0.3792, 0.06288, 0.3803, 0.05284, 0.4547, 0.07481, 0.3773, 0.08189, 0.3784, 0.07069, 0.44, 0.1091, 0.3784, 0.07069, 0.3792, 0.06288, 0.4473, 0.09278, 0.3711, 0.1433, 0.3738, 0.1162, 0.4198, 0.1289, 0.3684, 0.1694, 0.3711, 0.1433, 0.4392, 0.154, 0.6501, 0.5614, 0.6518, 0.5471, 0.6518, 0.5901, 0.3659, 0.1946, 0.3684, 0.1694, 0.4435, 0.1802, 0.3607, 0.2456, 0.3659, 0.1946, 0.4538, 0.1974, 0.3563, 0.2889, 0.3607, 0.2456, 0.4642, 0.2504, 0.3765, 0.08972, 0.4342, 0.1242, 0.4198, 0.1289, 0.3354, 0.4952, 0.3471, 0.3797, 0.4128, 0.4016, 0.5767, 0.3069, 0.5761, 0.3798, 0.5478, 0.3694, 0.4818, 0.7584, 0.4812, 0.5855, 0.5104, 0.6467, 0.4708, 0.7852, 0.482, 0.8008, 0.4399, 0.8037, 0.482, 0.8008, 0.4847, 0.8153, 0.4399, 0.8037, 0.4847, 0.8153, 0.4645, 0.8628, 0.426, 0.8462, 0.4645, 0.8628, 0.4281, 0.8699, 0.426, 0.8462, 0.3979, 0.8549, 0.4812, 0.5855, 0.4683, 0.6861, 0.4812, 0.5855, 0.4828, 0.5603, 0.5152, 0.5888, 0.6628, 0.07629, 0.6567, 0.102, 0.6597, 0.01316, 0.6636, 0.1423, 0.6543, 0.151, 0.6567, 0.102, 0.6636, 0.1423, 0.664, 0.2736, 0.6515, 0.2734, 0.6619, 0.1009, 0.6633, 0.0172, 0.6597, 0.01316, 0.6542, 0.1436, 0.6501, 0.2734, 0.664, 0.2736, 0.6633, 0.0172, 0.6598, 9.09e-05, 0.664, 0.0003958, 0.6639, 0.1529, 0.6619, 0.1009, 0.6567, 0.102, 0.6568, 0.07528, 0.6598, 9.09e-05, 0.6633, 0.0172, 0.6619, 0.1009, 0.6639, 0.1529, 0.6542, 0.1436, 0.6542, 0.1436, 0.6639, 0.1529, 0.6636, 0.2736, 0.4128, 0.4016, 0.4826, 0.2976, 0.4812, 0.5855, 0.3979, 0.8549, 0.2959, 0.8837, 0.325, 0.5973, 0.4119, 0.6025, 0.325, 0.5973, 0.3353, 0.4953, 0.5146, 0.5985, 0.5152, 0.5888, 0.5315, 0.5973, 0.5315, 0.6086, 0.5315, 0.5973, 0.5451, 0.5989, 0.5427, 0.6125, 0.5451, 0.5989, 0.5735, 0.6025, 0.5735, 0.6025, 0.6135, 0.6032, 0.6124, 0.6159, 0.6135, 0.6032, 0.6499, 0.5924, 0.6493, 0.604, 0.5478, 0.3694, 0.5451, 0.5989, 0.5315, 0.5973, 0.5761, 0.3798, 0.5735, 0.6025, 0.5451, 0.5989, 0.6158, 0.4079, 0.6135, 0.6032, 0.5735, 0.6025, 0.6474, 0.5044, 0.6499, 0.5924, 0.6135, 0.6032, 0.4826, 0.2976, 0.4128, 0.4016, 0.3471, 0.3797, 0.24, 0.1605, 0.2203, 0.1623, 0.2458, 0.1358, 0.224, 0.1067, 0.2062, 0.1234, 0.1989, 0.08247, 0.2792, 0.1796, 0.24, 0.1605, 0.2583, 0.1451, 0.01696, 0.87, 0.0437, 0.8299, 0.09641, 0.8715, 0.0437, 0.8299, 0.07155, 0.7805, 0.1164, 0.8414, 0.07155, 0.7805, 0.09254, 0.7289, 0.1247, 0.7788, 0.1303, 0.7651, 0.1247, 0.7788, 0.09254, 0.7289, 0.1525, 0.3293, 0.1697, 0.2402, 0.1788, 0.2476, 0.163, 0.3284, 0.1788, 0.3314, 0.1403, 0.5508, 0.1227, 0.3338, 0.07821, 0.3533, 0.09611, 0.2651, 0.07821, 0.3533, 0.0278, 0.4415, 0.06246, 0.2603, 0.2374, 0.1269, 0.2058, 0.1642, 0.2062, 0.1234, 0.1303, 0.7651, 0.1064, 0.7303, 0.123, 0.7269, 0.1334, 0.6084, 0.123, 0.7269, 0.107, 0.6799, 0.1928, 0.2592, 0.1788, 0.3314, 0.163, 0.3284, 0.1141, 0.6245, 0.107, 0.6799, 0.1011, 0.6344, 0.1064, 0.7303, 0.09254, 0.7289, 0.107, 0.6799, 0.1788, 0.2476, 0.1697, 0.2402, 0.1926, 0.2039, 0.2203, 0.1623, 0.24, 0.1605, 0.2077, 0.2108, 0.2077, 0.2108, 0.1928, 0.2592, 0.1788, 0.2476, 0.2203, 0.1623, 0.1926, 0.2039, 0.2058, 0.1642, 0.1334, 0.6084, 0.1141, 0.6245, 0.1204, 0.5669, 9.09e-05, 0.5769, 0.005954, 0.5387, 0.03972, 0.5578, 0.03642, 0.5805, 0.03972, 0.5578, 0.0788, 0.5661, 0.07436, 0.5974, 0.0788, 0.5661, 0.1086, 0.5684, 0.1141, 0.6245, 0.1011, 0.6344, 0.1086, 0.5684, 0.1444, 0.7521, 0.123, 0.7269, 0.139, 0.7236, 0.24, 0.1605, 0.2792, 0.1796, 0.2583, 0.2295, 0.1778, 0.5293, 0.1928, 0.2592, 0.2308, 0.272, 0.1667, 0.6555, 0.152, 0.7268, 0.139, 0.7236, 0.2308, 0.272, 0.1928, 0.2592, 0.2077, 0.2108, 0.2203, 0.1623, 0.2058, 0.1642, 0.2374, 0.1269, 0.1692, 0.8436, 0.1848, 0.8811, 0.1164, 0.8414, 0.07381, 0.915, 0.09641, 0.8715, 0.118, 0.9121, 0.1444, 0.7521, 0.139, 0.7236, 0.152, 0.7268, 0.1961, 0.979, 0.1047, 0.9355, 0.118, 0.9121, 0.1961, 0.979, 0.2077, 0.9534, 0.2866, 0.9751, 0.2077, 0.9534, 0.118, 0.9121, 0.1848, 0.8811, 0.2866, 0.9751, 0.2077, 0.9534, 0.2341, 0.9157, 0.118, 0.9121, 0.09641, 0.8715, 0.1164, 0.8414, 0.6516, 0.4033, 0.6528, 0.4717, 0.6589, 0.4708, 0.6615, 0.3942, 0.6636, 0.2736, 0.6515, 0.2734, 0.6528, 0.4717, 0.6543, 0.5469, 0.6585, 0.5467, 0.2341, 0.9157, 0.2018, 0.835, 0.2959, 0.8837, 0.2122, 0.07822, 0.1989, 0.08247, 0.193, 0.04729, 0.2122, 0.07822, 0.2038, 0.04528, 0.2439, 0.04183, 0.2601, 0.1089, 0.2374, 0.1269, 0.224, 0.1067, 0.2583, 0.1451, 0.2458, 0.1358, 0.2679, 0.1162, 0.2458, 0.1358, 0.2374, 0.1269, 0.2601, 0.1089, 0.224, 0.1067, 0.2122, 0.07822, 0.2456, 0.0716, 0.2927, 0.1649, 0.2583, 0.1451, 0.2815, 0.1282, 0.3065, 0.07849, 0.2529, 0.09246, 0.2456, 0.0716, 0.2679, 0.1162, 0.2601, 0.1089, 0.3105, 0.09597, 0.3029, 0.0594, 0.2456, 0.0716, 0.2439, 0.04183, 0.2601, 0.1089, 0.2529, 0.09246, 0.3065, 0.07849, 0.2815, 0.1282, 0.2679, 0.1162, 0.3084, 0.1043, 0.3021, 0.1401, 0.2815, 0.1282, 0.3131, 0.1119, 0.3765, 0.08972, 0.3131, 0.1119, 0.3084, 0.1043, 0.3803, 0.05284, 0.3029, 0.0594, 0.3732, 0.02463, 0.3792, 0.06288, 0.3065, 0.07849, 0.3029, 0.0594, 0.3773, 0.08189, 0.3084, 0.1043, 0.3105, 0.09597, 0.3784, 0.07069, 0.3105, 0.09597, 0.3065, 0.07849, 0.3711, 0.1433, 0.3021, 0.1401, 0.3262, 0.1194, 0.3684, 0.1694, 0.2927, 0.1649, 0.3021, 0.1401, 0.3732, 0.02463, 0.2439, 0.04183, 0.3614, 9.091e-05, 0.3659, 0.1946, 0.2792, 0.1796, 0.2927, 0.1649, 0.3607, 0.2456, 0.2583, 0.2295, 0.2792, 0.1796, 0.3563, 0.2889, 0.2308, 0.272, 0.2583, 0.2295, 0.3765, 0.08972, 0.3738, 0.1162, 0.3262, 0.1194, 0.2388, 0.585, 0.2018, 0.835, 0.1743, 0.5544, 0.1164, 0.8414, 0.1247, 0.7788, 0.135, 0.8293, 0.3354, 0.4952, 0.2719, 0.4806, 0.2783, 0.3879, 0.1368, 0.2622, 0.1697, 0.2402, 0.1525, 0.3293, 0.139, 0.7236, 0.123, 0.7269, 0.1334, 0.6084, 0.176, 0.8208, 0.171, 0.7764, 0.2018, 0.835, 0.176, 0.8208, 0.1247, 0.7788, 0.171, 0.7764, 0.152, 0.7268, 0.1667, 0.6555, 0.171, 0.7764, 0.2018, 0.835, 0.171, 0.7764, 0.1667, 0.6555, 0.139, 0.5604, 0.1743, 0.5544, 0.1334, 0.6084, 0.1743, 0.5544, 0.139, 0.5604, 0.1403, 0.5508, 0.6589, 0.4708, 0.6585, 0.5467, 0.6545, 0.5338, 0.661, 0.4048, 0.6589, 0.4708, 0.6532, 0.445, 0.661, 0.4048, 0.6519, 0.3959, 0.6515, 0.2734, 0.6585, 0.4461, 0.6532, 0.445, 0.6545, 0.5338, 0.6516, 0.4033, 0.661, 0.4048, 0.664, 0.2736, 0.6583, 0.5299, 0.6545, 0.5338, 0.6585, 0.5467, 0.6615, 0.3942, 0.6519, 0.3959, 0.6532, 0.445, 0.6528, 0.4717, 0.6585, 0.4461, 0.6583, 0.5299, 0.6585, 0.4461, 0.6528, 0.4717, 0.6516, 0.4033, 0.6516, 0.4033, 0.6501, 0.2734, 0.6636, 0.2736, 0.2783, 0.3879, 0.2719, 0.4806, 0.1743, 0.5544, 0.2018, 0.835, 0.2388, 0.585, 0.325, 0.5973, 0.1743, 0.5544, 0.2719, 0.4806, 0.2388, 0.585, 0.2388, 0.585, 0.2719, 0.4806, 0.3353, 0.4953, 0.139, 0.5604, 0.1204, 0.5669, 0.1227, 0.5557, 0.1204, 0.5669, 0.1086, 0.5684, 0.109, 0.5546, 0.1086, 0.5684, 0.0788, 0.5661, 0.08054, 0.5525, 0.08054, 0.5525, 0.0788, 0.5661, 0.03972, 0.5578, 0.0412, 0.5451, 0.03972, 0.5578, 0.005954, 0.5387, 0.1525, 0.3293, 0.163, 0.3284, 0.1227, 0.5557, 0.1227, 0.3338, 0.1525, 0.3293, 0.109, 0.5546, 0.07821, 0.3533, 0.1227, 0.3338, 0.08054, 0.5525, 0.0278, 0.4415, 0.07821, 0.3533, 0.0412, 0.5451, 0.2308, 0.272, 0.3563, 0.2889, 0.3471, 0.3797, 0.1778, 0.5293, 0.1403, 0.5508, 0.1928, 0.2592, 0.24, 0.1605, 0.2458, 0.1358, 0.2583, 0.1451, 0.224, 0.1067, 0.1989, 0.08247, 0.2122, 0.07822, 0.2792, 0.1796, 0.2583, 0.1451, 0.2927, 0.1649, 0.01696, 0.87, 0.09641, 0.8715, 0.07381, 0.915, 0.0437, 0.8299, 0.1164, 0.8414, 0.09641, 0.8715, 0.07155, 0.7805, 0.1247, 0.7788, 0.1164, 0.8414, 0.1303, 0.7651, 0.09254, 0.7289, 0.1064, 0.7303, 0.1525, 0.3293, 0.1788, 0.2476, 0.163, 0.3284, 0.163, 0.3284, 0.1403, 0.5508, 0.1227, 0.5557, 0.1227, 0.3338, 0.09611, 0.2651, 0.1368, 0.2622, 0.07821, 0.3533, 0.06246, 0.2603, 0.09611, 0.2651, 0.2374, 0.1269, 0.2062, 0.1234, 0.224, 0.1067, 0.1303, 0.7651, 0.123, 0.7269, 0.1444, 0.7521, 0.1141, 0.6245, 0.1334, 0.6084, 0.107, 0.6799, 0.107, 0.6799, 0.123, 0.7269, 0.1064, 0.7303, 0.1928, 0.2592, 0.163, 0.3284, 0.1788, 0.2476, 0.2203, 0.1623, 0.2077, 0.2108, 0.1926, 0.2039, 0.2077, 0.2108, 0.1788, 0.2476, 0.1926, 0.2039, 0.1334, 0.6084, 0.1204, 0.5669, 0.139, 0.5604, 9.09e-05, 0.5769, 0.03972, 0.5578, 0.03642, 0.5805, 0.03642, 0.5805, 0.0788, 0.5661, 0.07436, 0.5974, 0.07436, 0.5974, 0.1086, 0.5684, 0.1011, 0.6344, 0.1141, 0.6245, 0.1086, 0.5684, 0.1204, 0.5669, 0.24, 0.1605, 0.2583, 0.2295, 0.2077, 0.2108, 0.1667, 0.6555, 0.139, 0.7236, 0.1743, 0.5544, 0.2308, 0.272, 0.2077, 0.2108, 0.2583, 0.2295, 0.2203, 0.1623, 0.2374, 0.1269, 0.2458, 0.1358, 0.1848, 0.8811, 0.1692, 0.8436, 0.2018, 0.835, 0.2018, 0.835, 0.1692, 0.8436, 0.176, 0.8208, 0.1692, 0.8436, 0.1164, 0.8414, 0.135, 0.8293, 0.07381, 0.915, 0.118, 0.9121, 0.1047, 0.9355, 0.1444, 0.7521, 0.152, 0.7268, 0.171, 0.7764, 0.1961, 0.979, 0.118, 0.9121, 0.2077, 0.9534, 0.1961, 0.979, 0.2866, 0.9751, 0.2841, 0.9999, 0.2077, 0.9534, 0.1848, 0.8811, 0.2341, 0.9157, 0.2866, 0.9751, 0.2341, 0.9157, 0.2919, 0.9237, 0.118, 0.9121, 0.1164, 0.8414, 0.1848, 0.8811, 0.6516, 0.4033, 0.6589, 0.4708, 0.661, 0.4048, 0.6615, 0.3942, 0.6515, 0.2734, 0.6519, 0.3959, 0.6528, 0.4717, 0.6585, 0.5467, 0.6589, 0.4708, 0.2018, 0.835, 0.2341, 0.9157, 0.1848, 0.8811, 0.2341, 0.9157, 0.2959, 0.8837, 0.2919, 0.9237, 0.2122, 0.07822, 0.193, 0.04729, 0.2038, 0.04528, 0.2122, 0.07822, 0.2439, 0.04183, 0.2456, 0.0716, 0.2601, 0.1089, 0.224, 0.1067, 0.2529, 0.09246, 0.2583, 0.1451, 0.2679, 0.1162, 0.2815, 0.1282, 0.2458, 0.1358, 0.2601, 0.1089, 0.2679, 0.1162, 0.224, 0.1067, 0.2456, 0.0716, 0.2529, 0.09246, 0.2927, 0.1649, 0.2815, 0.1282, 0.3021, 0.1401, 0.3065, 0.07849, 0.2456, 0.0716, 0.3029, 0.0594, 0.2679, 0.1162, 0.3105, 0.09597, 0.3084, 0.1043, 0.3029, 0.0594, 0.2439, 0.04183, 0.3732, 0.02463, 0.2601, 0.1089, 0.3065, 0.07849, 0.3105, 0.09597, 0.2815, 0.1282, 0.3084, 0.1043, 0.3131, 0.1119, 0.3021, 0.1401, 0.3131, 0.1119, 0.3262, 0.1194, 0.3765, 0.08972, 0.3084, 0.1043, 0.3773, 0.08189, 0.3792, 0.06288, 0.3029, 0.0594, 0.3803, 0.05284, 0.3773, 0.08189, 0.3105, 0.09597, 0.3784, 0.07069, 0.3784, 0.07069, 0.3065, 0.07849, 0.3792, 0.06288, 0.3711, 0.1433, 0.3262, 0.1194, 0.3738, 0.1162, 0.3684, 0.1694, 0.3021, 0.1401, 0.3711, 0.1433, 0.3659, 0.1946, 0.2927, 0.1649, 0.3684, 0.1694, 0.3607, 0.2456, 0.2792, 0.1796, 0.3659, 0.1946, 0.3563, 0.2889, 0.2583, 0.2295, 0.3607, 0.2456, 0.3765, 0.08972, 0.3262, 0.1194, 0.3131, 0.1119, 0.3354, 0.4952, 0.2783, 0.3879, 0.3471, 0.3797, 0.1368, 0.2622, 0.1525, 0.3293, 0.1227, 0.3338, 0.139, 0.7236, 0.1334, 0.6084, 0.1743, 0.5544, 0.1444, 0.7521, 0.171, 0.7764, 0.1303, 0.7651, 0.1303, 0.7651, 0.171, 0.7764, 0.1247, 0.7788, 0.1247, 0.7788, 0.176, 0.8208, 0.135, 0.8293, 0.135, 0.8293, 0.176, 0.8208, 0.1692, 0.8436, 0.2018, 0.835, 0.1667, 0.6555, 0.1743, 0.5544, 0.1743, 0.5544, 0.1403, 0.5508, 0.1778, 0.5293, 0.6589, 0.4708, 0.6545, 0.5338, 0.6532, 0.445, 0.661, 0.4048, 0.6532, 0.445, 0.6519, 0.3959, 0.661, 0.4048, 0.6515, 0.2734, 0.664, 0.2736, 0.6585, 0.4461, 0.6545, 0.5338, 0.6583, 0.5299, 0.6516, 0.4033, 0.664, 0.2736, 0.6501, 0.2734, 0.6583, 0.5299, 0.6585, 0.5467, 0.6543, 0.5469, 0.6615, 0.3942, 0.6532, 0.445, 0.6585, 0.4461, 0.6528, 0.4717, 0.6583, 0.5299, 0.6543, 0.5469, 0.6585, 0.4461, 0.6516, 0.4033, 0.6615, 0.3942, 0.6516, 0.4033, 0.6636, 0.2736, 0.6615, 0.3942, 0.2783, 0.3879, 0.1743, 0.5544, 0.2308, 0.272, 0.2018, 0.835, 0.325, 0.5973, 0.2959, 0.8837, 0.2388, 0.585, 0.3353, 0.4953, 0.325, 0.5973, 0.139, 0.5604, 0.1227, 0.5557, 0.1403, 0.5508, 0.1204, 0.5669, 0.109, 0.5546, 0.1227, 0.5557, 0.1086, 0.5684, 0.08054, 0.5525, 0.109, 0.5546, 0.08054, 0.5525, 0.03972, 0.5578, 0.0412, 0.5451, 0.0412, 0.5451, 0.005954, 0.5387, 0.007707, 0.5272, 0.1525, 0.3293, 0.1227, 0.5557, 0.109, 0.5546, 0.1227, 0.3338, 0.109, 0.5546, 0.08054, 0.5525, 0.07821, 0.3533, 0.08054, 0.5525, 0.0412, 0.5451, 0.0278, 0.4415, 0.0412, 0.5451, 0.007707, 0.5272, 0.2308, 0.272, 0.3471, 0.3797, 0.2783, 0.3879])
me_circle_002.materials.append(mat_material_001)
me_circle_002.use_paint_bone_selection = False
me_circle_002.use_paint_mask = True
me_circle_002.update()
me_cylinder = bpy.data.meshes.new('Cylinder')
me_cylinder.from_pydata([(-1.077, 4.489, 0.4015), (-0.7438, 4.51, 0.4015), (-1.077, 4.375, 0.1269), (-0.7438, 4.39, 0.1116), (-1.077, 4.1, 0.01313), (-0.7438, 4.1, -0.008518), (-1.077, 3.826, 0.1269), (-0.7438, 3.81, 0.1116), (-1.077, 3.712, 0.4015), (-0.7438, 3.69, 0.4015), (-1.077, 3.826, 0.6761), (-0.7438, 3.81, 0.6914), (-1.077, 4.1, 0.7898), (-0.7438, 4.1, 0.8115), (-1.077, 4.375, 0.6761), (-0.7438, 4.39, 0.6914), (-1.077, 4.51, 0.4015), (-1.077, 4.39, 0.1116), (-1.077, 4.1, -0.008518), (-1.077, 3.81, 0.1116), (-1.077, 3.69, 0.4015), (-1.077, 3.81, 0.6914), (-1.077, 4.1, 0.8115), (-1.077, 4.39, 0.6914)], [], [(16, 1, 3, 17), (17, 3, 5, 18), (18, 5, 7, 19), (19, 7, 9, 20), (20, 9, 11, 21), (21, 11, 13, 22), (22, 13, 15, 23), (23, 15, 1, 16), (0, 2, 4, 6, 8, 10, 12, 14), (2, 0, 16, 17), (4, 2, 17, 18), (6, 4, 18, 19), (8, 6, 19, 20), (10, 8, 20, 21), (12, 10, 21, 22), (14, 12, 22, 23), (0, 14, 23, 16)])
_uv = me_cylinder.uv_layers.new(name='UVMap')
_uv.uv.foreach_set('vector', [1.0, 0.5, 1.0, 1.0, 0.875, 1.0, 0.875, 0.5, 0.875, 0.5, 0.875, 1.0, 0.75, 1.0, 0.75, 0.5, 0.75, 0.5, 0.75, 1.0, 0.625, 1.0, 0.625, 0.5, 0.625, 0.5, 0.625, 1.0, 0.5, 1.0, 0.5, 0.5, 0.5, 0.5, 0.5, 1.0, 0.375, 1.0, 0.375, 0.5, 0.375, 0.5, 0.375, 1.0, 0.25, 1.0, 0.25, 0.5, 0.25, 0.5, 0.25, 1.0, 0.125, 1.0, 0.125, 0.5, 0.125, 0.5, 0.125, 1.0, 0.0, 1.0, 0.0, 0.5, 0.75, 0.4773, 0.9107, 0.4107, 0.9773, 0.25, 0.9107, 0.08925, 0.75, 0.02267, 0.5893, 0.08925, 0.5227, 0.25, 0.5893, 0.4107, 0.9107, 0.4107, 0.75, 0.4773, 0.75, 0.49, 0.9197, 0.4197, 0.9773, 0.25, 0.9107, 0.4107, 0.9197, 0.4197, 0.99, 0.25, 0.9107, 0.08925, 0.9773, 0.25, 0.99, 0.25, 0.9197, 0.08029, 0.75, 0.02267, 0.9107, 0.08925, 0.9197, 0.08029, 0.75, 0.01, 0.5893, 0.08925, 0.75, 0.02267, 0.75, 0.01, 0.5803, 0.08029, 0.5227, 0.25, 0.5893, 0.08925, 0.5803, 0.08029, 0.51, 0.25, 0.5893, 0.4107, 0.5227, 0.25, 0.51, 0.25, 0.5803, 0.4197, 0.75, 0.4773, 0.5893, 0.4107, 0.5803, 0.4197, 0.75, 0.49])
me_cylinder.materials.append(mat_material)
me_cylinder.update()
me_cylinder_001 = bpy.data.meshes.new('Cylinder.001')
me_cylinder_001.from_pydata([(-1.077, 4.513, 0.4015), (-0.7438, 4.513, 0.4015), (-1.077, 4.393, 0.1116), (-0.7438, 4.393, 0.1116), (-1.077, 4.103, -0.008518), (-0.7438, 4.103, -0.008518), (-1.077, 3.813, 0.1116), (-0.7438, 3.813, 0.1116), (-1.077, 3.693, 0.4015), (-0.7438, 3.693, 0.4015), (-1.077, 3.813, 0.6914), (-0.7438, 3.813, 0.6914), (-1.077, 4.103, 0.8115), (-0.7438, 4.103, 0.8115), (-1.077, 4.393, 0.6914), (-0.7438, 4.393, 0.6914)], [], [(0, 1, 3, 2), (2, 3, 5, 4), (4, 5, 7, 6), (6, 7, 9, 8), (8, 9, 11, 10), (10, 11, 13, 12), (12, 13, 15, 14), (14, 15, 1, 0), (0, 2, 4, 6, 8, 10, 12, 14)])
_uv = me_cylinder_001.uv_layers.new(name='UVMap')
_uv.uv.foreach_set('vector', [1.0, 0.5, 1.0, 1.0, 0.875, 1.0, 0.875, 0.5, 0.875, 0.5, 0.875, 1.0, 0.75, 1.0, 0.75, 0.5, 0.75, 0.5, 0.75, 1.0, 0.625, 1.0, 0.625, 0.5, 0.625, 0.5, 0.625, 1.0, 0.5, 1.0, 0.5, 0.5, 0.5, 0.5, 0.5, 1.0, 0.375, 1.0, 0.375, 0.5, 0.375, 0.5, 0.375, 1.0, 0.25, 1.0, 0.25, 0.5, 0.25, 0.5, 0.25, 1.0, 0.125, 1.0, 0.125, 0.5, 0.125, 0.5, 0.125, 1.0, 0.0, 1.0, 0.0, 0.5, 0.75, 0.49, 0.9197, 0.4197, 0.99, 0.25, 0.9197, 0.08029, 0.75, 0.01, 0.5803, 0.08029, 0.51, 0.25, 0.5803, 0.4197])
me_cylinder_001.materials.append(mat_material)
me_cylinder_001.update()
me_cube = bpy.data.meshes.new('Cube')
me_cube.from_pydata([(0.9143, 26.93, -0.9978), (0.9143, 26.93, 1.002), (2.914, 26.93, -0.9978), (2.914, 26.93, 1.002), (1.42, 27.09, 1.002), (1.42, 27.09, 1.709), (2.402, 27.09, 1.002), (2.402, 27.09, 1.709), (1.52, 28.7, 1.102), (1.42, 28.6, 1.002), (1.52, 28.7, 1.609), (1.42, 28.6, 1.709), (2.302, 28.7, 1.102), (2.402, 28.6, 1.002), (2.402, 28.6, 1.709), (2.302, 28.7, 1.609), (1.114, 28.93, -0.7978), (0.9143, 28.73, -0.9978), (1.114, 28.93, 0.8022), (0.9143, 28.73, 1.002), (2.714, 28.93, -0.7978), (2.914, 28.73, -0.9978), (2.914, 28.73, 1.002), (2.714, 28.93, 0.8022)], [], [(16, 18, 23, 20), (22, 19, 1, 3), (2, 3, 1, 0), (0, 1, 19, 17), (21, 22, 3, 2), (8, 10, 15, 12), (14, 11, 5, 7), (6, 7, 5, 4), (4, 5, 11, 9), (13, 14, 7, 6), (10, 8, 9, 11), (13, 9, 8, 12), (11, 14, 15, 10), (14, 13, 12, 15), (18, 16, 17, 19), (21, 17, 16, 20), (19, 22, 23, 18), (22, 21, 20, 23)])
_uv = me_cube.uv_layers.new(name='UVMap')
_uv.uv.foreach_set('vector', [0.4, 0.275, 0.6, 0.275, 0.6, 0.475, 0.4, 0.475, 0.625, 0.525, 0.875, 0.525, 0.875, 0.75, 0.625, 0.75, 0.375, 0.75, 0.625, 0.75, 0.625, 1.0, 0.375, 1.0, 0.375, 0.0, 0.625, 0.0, 0.625, 0.225, 0.375, 0.225, 0.375, 0.525, 0.625, 0.525, 0.625, 0.75, 0.375, 0.75, 0.4104, 0.2755, 0.5896, 0.2755, 0.5896, 0.4745, 0.4104, 0.4745, 0.625, 0.5156, 0.875, 0.5156, 0.875, 0.75, 0.625, 0.75, 0.375, 0.75, 0.625, 0.75, 0.625, 1.0, 0.375, 1.0, 0.375, 0.0, 0.625, 0.0, 0.625, 0.2344, 0.375, 0.2344, 0.375, 0.5156, 0.625, 0.5156, 0.625, 0.75, 0.375, 0.75, 0.5896, 0.2755, 0.4104, 0.2755, 0.375, 0.2344, 0.625, 0.2344, 0.375, 0.5, 0.375, 0.25, 0.4104, 0.2755, 0.4104, 0.4745, 0.625, 0.25, 0.625, 0.5, 0.5896, 0.4745, 0.5896, 0.2755, 0.625, 0.5156, 0.375, 0.5156, 0.4104, 0.4745, 0.5896, 0.4745, 0.6, 0.275, 0.4, 0.275, 0.375, 0.225, 0.625, 0.225, 0.375, 0.5, 0.375, 0.25, 0.4, 0.275, 0.4, 0.475, 0.625, 0.25, 0.625, 0.5, 0.6, 0.475, 0.6, 0.275, 0.625, 0.525, 0.375, 0.525, 0.4, 0.475, 0.6, 0.475])
me_cube.update()
me_circle = bpy.data.meshes.new('Circle')
me_circle.from_pydata([(0.08997, 0.0002556, -0.00236), (0.06357, 0.06362, 0.003436), (-6.546e-05, 0.08971, 0.007219), (-0.06366, 0.06325, 0.006774), (-0.08997, -0.0002556, 0.00236), (-0.06357, -0.06362, -0.003436), (6.546e-05, -0.08971, -0.007219), (0.06366, -0.06325, -0.006774)], [], [(1, 2, 3, 4, 5, 6, 7, 0)])
_uv = me_circle.uv_layers.new(name='UVMap')
_uv.uv.foreach_set('vector', [9.998e-05, 0.2929, 0.2929, 9.998e-05, 0.7071, 0.0001, 0.9999, 0.2929, 0.9999, 0.7071, 0.7071, 0.9999, 0.2929, 0.9999, 9.998e-05, 0.7071])
me_circle.materials.append(mat_material_003)
me_circle.update()

# ---- objects
ob_light = bpy.data.objects.new('Light', light_light)
ob_camera = bpy.data.objects.new('Camera', cam_camera)
ob_body = bpy.data.objects.new('Body', me_circle_002)
ob_front_wheel = bpy.data.objects.new('Front wheel', me_cylinder)
ob_rear_wheel = bpy.data.objects.new('Rear wheel', me_cylinder_001)
ob_seats = bpy.data.objects.new('Seats', me_cube)
ob_steering_wheel = bpy.data.objects.new('Steering wheel', me_circle)
ob_rear = bpy.data.objects.new('Rear', None)
ob_side = bpy.data.objects.new('Side', None)
ob_front = bpy.data.objects.new('Front', None)
ob_top = bpy.data.objects.new('Top', None)

# ---- transforms, parenting, visibility, modifiers, constraints
ob_light.location = (4.076, 1.005, 5.904)
ob_light.rotation_euler = (0.6503, 0.05522, 1.866)
ob_light.lock_rotations_4d = False
ob_light.empty_display_type = 'ARROWS'
ob_light.color = (0.0, 0.0, 0.0, 0.0)
ob_light.lineart.crease_threshold = 0.0
ob_camera.location = (-4.654, 4.967, 2.016)
ob_camera.rotation_euler = (1.317, -6.863e-06, -2.132)
ob_camera.scale = (1.0, 1.0, 1.0)
ob_camera.lock_rotations_4d = False
ob_camera.empty_display_type = 'ARROWS'
ob_camera.color = (0.0, 0.0, 0.0, 0.0)
ob_camera.display_type = 'WIRE'
ob_camera.lineart.crease_threshold = 0.0
ob_body.location = (0.0, 0.0, 0.0)
ob_body.scale = (1.09, 1.09, 1.09)
_m = ob_body.modifiers.new('Mirror', 'MIRROR')
_m.use_clip = True
_m = ob_body.modifiers.new('Triangulate', 'TRIANGULATE')
ob_front_wheel.location = (0.0, 0.0, 0.0)
ob_front_wheel.scale = (0.6944, 0.6944, 0.6944)
_m = ob_front_wheel.modifiers.new('Mirror', 'MIRROR')
ob_rear_wheel.location = (0.0, -2.013, 0.0)
ob_rear_wheel.scale = (0.6944, 0.6944, 0.6944)
_m = ob_rear_wheel.modifiers.new('Mirror', 'MIRROR')
ob_seats.location = (0.0, 0.0, 0.0)
ob_seats.rotation_euler = (0.2618, 0.0, 0.0)
ob_seats.scale = (0.18, 0.0625, 0.25)
_m = ob_seats.modifiers.new('Mirror', 'MIRROR')
ob_steering_wheel.location = (-0.3484, 2.222, 0.6393)
ob_steering_wheel.rotation_euler = (1.047, -0.0, 0.0)
ob_rear.location = (-1.029, 9.98e-08, 0.544)
ob_rear.rotation_euler = (1.571, -0.0, -0.0)
ob_rear.empty_display_type = 'IMAGE'
ob_rear.empty_display_size = 5.0
ob_rear.empty_image_depth = 'FRONT'
ob_rear.show_empty_image_perspective = False
ob_rear.use_empty_image_alpha = True
ob_rear.empty_image_side = 'FRONT'
ob_rear.color = (1.0, 1.0, 1.0, 0.2718)
ob_side.location = (0.0, 1.881, -0.9121)
ob_side.rotation_euler = (1.571, -0.0, 14.14)
ob_side.scale = (-1.0, 1.0, -1.0)
ob_side.empty_display_type = 'IMAGE'
ob_side.empty_display_size = 5.0
ob_side.empty_image_depth = 'BACK'
ob_side.show_empty_image_perspective = False
ob_side.use_empty_image_alpha = True
ob_side.color = (1.0, 1.0, 1.0, 0.2718)
ob_front.location = (-1.003, 9.98e-08, 0.5602)
ob_front.rotation_euler = (1.571, -0.0, 3.142)
ob_front.scale = (1.03, 1.03, 1.03)
ob_front.empty_display_type = 'IMAGE'
ob_front.empty_display_size = 5.0
ob_front.empty_image_depth = 'BACK'
ob_front.show_empty_image_perspective = False
ob_front.use_empty_image_alpha = True
ob_front.empty_image_side = 'FRONT'
ob_front.color = (1.0, 1.0, 1.0, 0.7931)
ob_top.location = (-1.655, 1.872, 0.0)
ob_top.rotation_euler = (-3.142, -6.636e-07, 11.0)
ob_top.scale = (1.0, 1.0, -1.0)
ob_top.empty_display_type = 'IMAGE'
ob_top.empty_display_size = 5.0
ob_top.empty_image_depth = 'FRONT'
ob_top.show_empty_image_perspective = False
ob_top.use_empty_image_alpha = True
ob_top.empty_image_side = 'FRONT'
ob_top.color = (1.0, 1.0, 1.0, 0.2718)

# ---- collection membership
col_collection.objects.link(ob_light)
col_collection.objects.link(ob_camera)
col_collection.objects.link(ob_body)
col_collection.objects.link(ob_front_wheel)
col_collection.objects.link(ob_rear_wheel)
col_collection.objects.link(ob_seats)
col_collection.objects.link(ob_steering_wheel)
col_references.objects.link(ob_rear)
col_references.objects.link(ob_side)
col_references.objects.link(ob_front)
col_references.objects.link(ob_top)

# ---- scene / render settings (as saved in the file)
scene.camera = ob_camera
scene.frame_start = 1; scene.frame_end = 250; scene.frame_set(247)
scene.render.engine = 'CYCLES'
scene.cycles.sampling_pattern = 'TABULATED_SOBOL'
scene.view_settings.view_transform = 'Filmic'
bpy.context.view_layer.update()
